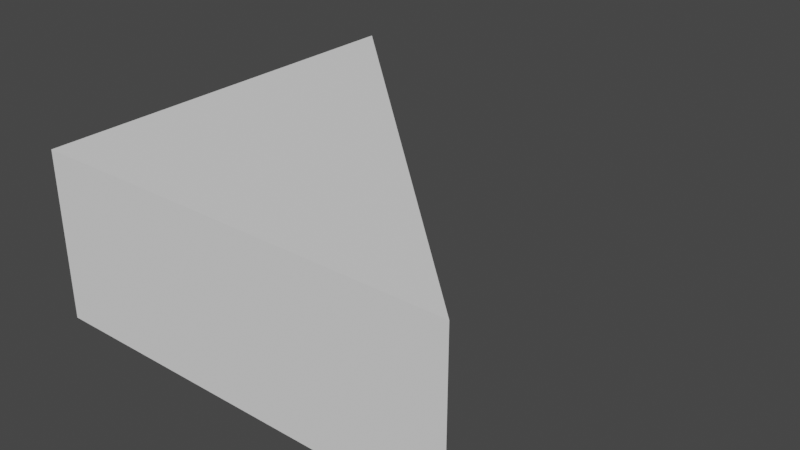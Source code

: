 # Source: rightTriangle.blend  (saved by Blender 3.3.6; exported with 4.5.12 LTS)
import bpy
from mathutils import Matrix  # noqa: F401  (used for matrix-valued properties, if any)

bpy.ops.wm.read_factory_settings(use_empty=True)
scene = bpy.context.scene
scene.name = 'Scene'

# ---- collections
col_collection = bpy.data.collections.new('Collection'); scene.collection.children.link(col_collection)

# ---- world
world_world = bpy.data.worlds.new('World'); scene.world = world_world
world_world.use_nodes = True; world_world.node_tree.nodes.clear()
_N = world_world.node_tree.nodes; _L = world_world.node_tree.links
n0 = _N.new('ShaderNodeOutputWorld'); n0.name = 'World Output'; n0.location = (300, 300)
n1 = _N.new('ShaderNodeBackground'); n1.name = 'Background'; n1.location = (10, 300)
n1.inputs[0].default_value = (0.05088, 0.05088, 0.05088, 1.0)
_L.new(n1.outputs[0], n0.inputs[0])
n0.is_active_output = True
world_world.color = (0.05088, 0.05088, 0.05088)
world_world.use_sun_shadow = False
world_world.sun_shadow_jitter_overblur = 0.0

# ---- meshes
me_cube_001 = bpy.data.meshes.new('Cube.001')
me_cube_001.from_pydata([(-0.6624, -0.6439, -1.0), (-0.6624, -0.6439, 1.0), (-0.6624, 1.288, 1.0), (-0.6624, 1.288, -1.0), (1.325, -0.6439, 1.0), (1.325, -0.6439, -1.0)], [], [(0, 1, 2, 3), (1, 0, 5, 4), (5, 0, 3), (2, 1, 4), (4, 5, 3, 2)])
_uv = me_cube_001.uv_layers.new(name='UVMap')
_uv.uv.foreach_set('vector', [0.375, 0.0, 0.625, 0.0, 0.625, 0.2415, 0.375, 0.2415, 0.625, 1.0, 0.375, 1.0, 0.375, 0.7516, 0.625, 0.7516, 0.3734, 0.75, 0.125, 0.75, 0.125, 0.5085, 0.875, 0.5085, 0.875, 0.75, 0.6266, 0.75, 0.5488, 0.005506, 0.4512, 0.005506, 0.4512, 0.2333, 0.5488, 0.2333])
me_cube_001.materials.append(None)
me_cube_001.update()

# ---- objects
ob_cube = bpy.data.objects.new('Cube', me_cube_001)

# ---- transforms, parenting, visibility, modifiers, constraints
ob_cube.location = (0.0, 0.0, 0.0)
ob_cube.scale = (1.0, 1.0, 0.3908)

# ---- collection membership
col_collection.objects.link(ob_cube)

# ---- scene / render settings (as saved in the file)
scene.frame_start = 1; scene.frame_end = 250; scene.frame_set(1)
scene.render.engine = 'BLENDER_EEVEE_NEXT'
scene.cycles.sampling_pattern = 'TABULATED_SOBOL'
scene.cycles.use_light_tree = False
scene.view_settings.view_transform = 'Filmic'
bpy.context.view_layer.update()

# ---- added for rendering (the .blend has no active camera and no usable light): camera, sun
cam_auto = bpy.data.cameras.new('AutoCamera')
cam_auto.lens = 50.0
cam_auto.sensor_width = 36.0
cam_auto.clip_end = 1000.0
ob_auto_camera = bpy.data.objects.new('AutoCamera', cam_auto)
scene.collection.objects.link(ob_auto_camera)
ob_auto_camera.location = (2.99524, -2.87493, 2.13125)
ob_auto_camera.rotation_euler = (1.09748, -7.21219e-08, 0.694738)
scene.camera = ob_auto_camera
light_auto_sun = bpy.data.lights.new('AutoSun', 'SUN')
light_auto_sun.energy = 3.0
light_auto_sun.angle = 0.0523599
ob_auto_sun = bpy.data.objects.new('AutoSun', light_auto_sun)
scene.collection.objects.link(ob_auto_sun)
ob_auto_sun.rotation_euler = (0.872665, 0.174533, 0.523599)
bpy.context.view_layer.update()
